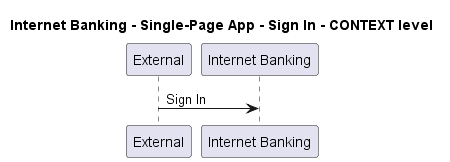

The diagram above was rendered by PlantUML. Its source (embedded in the PNG):
@startuml
!pragma layout smetana

title Internet Banking - Single-Page App - Sign In - CONTEXT level

participant "External" as C4InterFlow.SoftwareSystems.ExternalSystem
participant "Internet Banking" as BigBankPlc.SoftwareSystems.InternetBanking

C4InterFlow.SoftwareSystems.ExternalSystem -> BigBankPlc.SoftwareSystems.InternetBanking : Sign In


@enduml